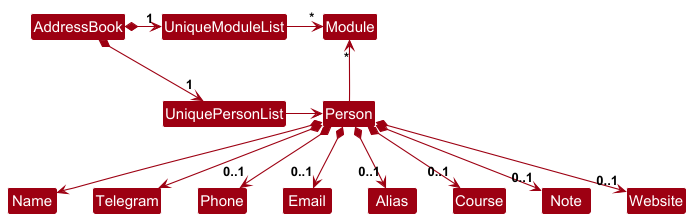

The diagram above was rendered by PlantUML. Its source (embedded in the PNG):
@startuml
!include style.puml
skinparam arrowThickness 1.1
skinparam arrowColor MODEL_COLOR
skinparam classBackgroundColor MODEL_COLOR

AddressBook *-right-> "1" UniquePersonList
AddressBook *-right-> "1" UniqueModuleList
UniqueModuleList -[hidden]down- UniquePersonList
UniqueModuleList -[hidden]down- UniquePersonList

UniqueModuleList -right-> "*" Module
UniquePersonList -right-> Person

Person -up-> "*" Module

Person *--> Name
Person *--> Telegram
Person *--> "0..1" Phone
Person *--> "0..1" Email
Person *--> "0..1" Alias
Person *--> "0..1" Course
Person *--> "0..1" Note
Person *--> "0..1" Website
@enduml